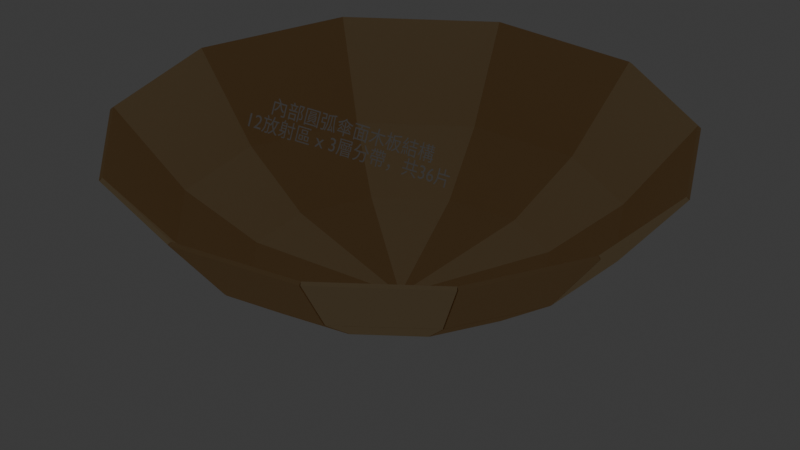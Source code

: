 # Source: blend.blend  (saved by Blender 5.2.44; exported with 4.5.12 LTS)
import bpy
from mathutils import Matrix  # noqa: F401  (used for matrix-valued properties, if any)

bpy.ops.wm.read_factory_settings(use_empty=True)
scene = bpy.context.scene
scene.name = 'Scene'

# ---- collections
col_collection = bpy.data.collections.new('Collection'); scene.collection.children.link(col_collection)

# ---- materials (node trees are filled in below, after node groups)
mat_panel_a = bpy.data.materials.new('panel_a')
mat_panel_a.diffuse_color = (0.78, 0.5, 0.24, 1.0)
mat_panel_a.roughness = 1.0
mat_panel_b = bpy.data.materials.new('panel_b')
mat_panel_b.diffuse_color = (0.92, 0.68, 0.38, 1.0)
mat_panel_b.roughness = 1.0
mat_seam = bpy.data.materials.new('seam')
mat_seam.diffuse_color = (0.08, 0.06, 0.04, 1.0)
mat_seam.roughness = 1.0

# ---- material node trees
mat_panel_a.use_nodes = True; mat_panel_a.node_tree.nodes.clear()
_N = mat_panel_a.node_tree.nodes; _L = mat_panel_a.node_tree.links
n0 = _N.new('ShaderNodeBsdfPrincipled'); n0.name = 'Principled BSDF'; n0.location = (0, 300)
n0.inputs[0].default_value = (0.78, 0.5, 0.24, 1.0)
n0.inputs[2].default_value = 1.0
n0.inputs[10].default_value = 0.005
n0.inputs[13].default_value = 0.0
n1 = _N.new('ShaderNodeOutputMaterial'); n1.name = 'Material Output'; n1.location = (280, 300)
_L.new(n0.outputs[0], n1.inputs[0])
n1.is_active_output = True
mat_panel_b.use_nodes = True; mat_panel_b.node_tree.nodes.clear()
_N = mat_panel_b.node_tree.nodes; _L = mat_panel_b.node_tree.links
n0 = _N.new('ShaderNodeBsdfPrincipled'); n0.name = 'Principled BSDF'; n0.location = (0, 300)
n0.inputs[0].default_value = (0.92, 0.68, 0.38, 1.0)
n0.inputs[2].default_value = 1.0
n0.inputs[10].default_value = 0.005
n0.inputs[13].default_value = 0.0
n1 = _N.new('ShaderNodeOutputMaterial'); n1.name = 'Material Output'; n1.location = (280, 300)
_L.new(n0.outputs[0], n1.inputs[0])
n1.is_active_output = True
mat_seam.use_nodes = True; mat_seam.node_tree.nodes.clear()
_N = mat_seam.node_tree.nodes; _L = mat_seam.node_tree.links
n0 = _N.new('ShaderNodeBsdfPrincipled'); n0.name = 'Principled BSDF'; n0.location = (0, 300)
n0.inputs[0].default_value = (0.08, 0.06, 0.04, 1.0)
n0.inputs[2].default_value = 1.0
n0.inputs[10].default_value = 0.005
n0.inputs[13].default_value = 0.0
n1 = _N.new('ShaderNodeOutputMaterial'); n1.name = 'Material Output'; n1.location = (280, 300)
_L.new(n0.outputs[0], n1.inputs[0])
n1.is_active_output = True

# ---- world
world_world = bpy.data.worlds.new('World'); scene.world = world_world
world_world.use_nodes = True; world_world.node_tree.nodes.clear()
_N = world_world.node_tree.nodes; _L = world_world.node_tree.links
n0 = _N.new('ShaderNodeOutputWorld'); n0.name = 'World Output'; n0.location = (200, 100)
n1 = _N.new('ShaderNodeBackground'); n1.name = 'Background'; n1.location = (-200, 100)
n1.inputs[0].default_value = (0.05088, 0.05088, 0.05088, 1.0)
_L.new(n1.outputs[0], n0.inputs[0])
n0.is_active_output = True
world_world.color = (0.05088, 0.05088, 0.05088)
world_world.sun_shadow_jitter_overblur = 0.0

# ---- cameras
cam_camera_001 = bpy.data.cameras.new('Camera.001')
cam_camera_001.type = 'ORTHO'
cam_camera_001.clip_end = 5000.0
cam_camera_001.ortho_scale = 162.8

# ---- lights
light_area = bpy.data.lights.new('Area', 'AREA')
light_area.energy = 650.0
light_area.size = 80.0
light_area.size_y = 1.0

# ---- meshes
me_umbrella_canopy_faceted_wood = bpy.data.meshes.new('umbrella_canopy_faceted_wood')
me_umbrella_canopy_faceted_wood.from_pydata([(-2.3e-05, -14.97, 69.98), (7.993, -8.314, 99.81), (-7.993, -8.314, 99.81), (-2.3e-05, -15.84, 70.22), (7.993, -9.18, 100.1), (-7.993, -9.18, 100.1), (0.004728, -14.97, 69.98), (-7.988, -8.314, 99.81), (-21.83, -8.314, 91.82), (-0.1174, -15.84, 70.19), (-8.11, -9.18, 100.0), (-21.95, -9.18, 92.03), (0.008206, -14.97, 69.98), (-21.83, -8.314, 91.82), (-29.82, -8.314, 77.98), (-0.2034, -15.84, 70.11), (-22.04, -9.18, 91.94), (-30.03, -9.18, 78.1), (0.009479, -14.97, 69.99), (-29.82, -8.314, 77.98), (-29.82, -8.314, 62.0), (-0.2349, -15.84, 69.99), (-30.07, -9.18, 77.98), (-30.07, -9.18, 62.0), (0.008206, -14.97, 69.99), (-29.82, -8.314, 62.0), (-21.83, -8.314, 48.16), (-0.2034, -15.84, 69.87), (-30.03, -9.18, 61.88), (-22.04, -9.18, 48.03), (0.004728, -14.97, 70.0), (-21.83, -8.314, 48.16), (-7.988, -8.314, 40.17), (-0.1174, -15.84, 69.78), (-21.95, -9.18, 47.95), (-8.11, -9.18, 39.95), (-2.3e-05, -14.97, 70.0), (-7.993, -8.314, 40.17), (7.993, -8.314, 40.17), (-2.3e-05, -15.84, 69.75), (-7.993, -9.18, 39.92), (7.993, -9.18, 39.92), (-0.004774, -14.97, 70.0), (7.988, -8.314, 40.17), (21.83, -8.314, 48.16), (0.1174, -15.84, 69.78), (8.11, -9.18, 39.95), (21.95, -9.18, 47.95), (-0.008252, -14.97, 69.99), (21.83, -8.314, 48.16), (29.82, -8.314, 62.0), (0.2033, -15.84, 69.87), (22.04, -9.18, 48.03), (30.03, -9.18, 61.88), (-0.009525, -14.97, 69.99), (29.82, -8.314, 62.0), (29.82, -8.314, 77.98), (0.2348, -15.84, 69.99), (30.06, -9.18, 62.0), (30.06, -9.18, 77.98), (-0.008252, -14.97, 69.98), (29.82, -8.314, 77.98), (21.83, -8.314, 91.82), (0.2033, -15.84, 70.11), (30.03, -9.18, 78.1), (22.04, -9.18, 91.94), (-0.004774, -14.97, 69.98), (21.83, -8.314, 91.82), (7.988, -8.314, 99.81), (0.1174, -15.84, 70.19), (21.95, -9.18, 92.03), (8.11, -9.18, 100.0), (7.993, -8.317, 99.8), (-7.993, -8.317, 99.8), (-11.99, 1.056, 114.7), (11.99, 1.056, 114.7), (7.993, -9.094, 100.3), (-7.993, -9.094, 100.3), (-11.99, 0.2795, 115.2), (11.99, 0.2795, 115.2), (-7.984, -8.317, 99.8), (-21.83, -8.317, 91.81), (-32.75, 1.056, 102.7), (-11.98, 1.056, 114.7), (-8.212, -9.094, 100.2), (-22.06, -9.094, 92.2), (-32.97, 0.2795, 103.1), (-12.21, 0.2795, 115.1), (-21.82, -8.317, 91.82), (-29.81, -8.317, 77.97), (-44.73, 1.056, 81.97), (-32.74, 1.056, 102.7), (-22.22, -9.094, 92.04), (-30.21, -9.094, 78.2), (-45.12, 0.2795, 82.2), (-33.13, 0.2795, 103.0), (-29.81, -8.317, 77.98), (-29.81, -8.317, 62.0), (-44.73, 1.056, 58.0), (-44.73, 1.056, 81.98), (-30.27, -9.094, 77.98), (-30.27, -9.094, 62.0), (-45.18, 0.2795, 58.0), (-45.18, 0.2795, 81.98), (-29.81, -8.317, 62.0), (-21.82, -8.317, 48.16), (-32.74, 1.056, 37.24), (-44.73, 1.056, 58.01), (-30.21, -9.094, 61.78), (-22.22, -9.094, 47.93), (-33.13, 0.2795, 37.01), (-45.12, 0.2795, 57.78), (-21.83, -8.317, 48.17), (-7.984, -8.317, 40.17), (-11.98, 1.056, 25.26), (-32.75, 1.056, 37.25), (-22.06, -9.094, 47.77), (-8.212, -9.094, 39.78), (-12.21, 0.2795, 24.86), (-32.97, 0.2795, 36.85), (-7.993, -8.317, 40.18), (7.993, -8.317, 40.18), (11.99, 1.056, 25.26), (-11.99, 1.056, 25.26), (-7.993, -9.094, 39.72), (7.993, -9.094, 39.72), (11.99, 0.2795, 24.81), (-11.99, 0.2795, 24.81), (7.984, -8.317, 40.17), (21.83, -8.317, 48.17), (32.75, 1.056, 37.25), (11.98, 1.056, 25.26), (8.212, -9.094, 39.78), (22.06, -9.094, 47.77), (32.97, 0.2795, 36.85), (12.21, 0.2795, 24.86), (21.82, -8.317, 48.16), (29.81, -8.317, 62.0), (44.73, 1.056, 58.01), (32.74, 1.056, 37.24), (22.22, -9.094, 47.93), (30.21, -9.094, 61.78), (45.12, 0.2795, 57.78), (33.13, 0.2795, 37.01), (29.81, -8.317, 62.0), (29.81, -8.317, 77.98), (44.73, 1.056, 81.98), (44.73, 1.056, 58.0), (30.27, -9.094, 62.0), (30.27, -9.094, 77.98), (45.18, 0.2795, 81.98), (45.18, 0.2795, 58.0), (29.81, -8.317, 77.97), (21.82, -8.317, 91.82), (32.74, 1.056, 102.7), (44.73, 1.056, 81.97), (30.21, -9.094, 78.2), (22.22, -9.094, 92.04), (33.13, 0.2795, 103.0), (45.12, 0.2795, 82.2), (21.83, -8.317, 91.81), (7.984, -8.317, 99.8), (11.98, 1.056, 114.7), (32.75, 1.056, 102.7), (22.06, -9.094, 92.2), (8.212, -9.094, 100.2), (12.21, 0.2795, 115.1), (32.97, 0.2795, 103.1), (11.99, 1.05, 114.7), (-11.99, 1.05, 114.7), (-15.99, 17.52, 129.6), (15.99, 17.52, 129.6), (11.99, 0.4232, 115.4), (-11.99, 0.4232, 115.4), (-15.99, 16.89, 130.3), (15.99, 16.89, 130.3), (-11.98, 1.05, 114.7), (-32.74, 1.05, 102.7), (-43.66, 17.52, 113.6), (-15.97, 17.52, 129.6), (-12.3, 0.4232, 115.3), (-33.07, 0.4232, 103.3), (-43.98, 16.89, 114.2), (-16.3, 16.89, 130.2), (-32.73, 1.05, 102.7), (-44.72, 1.05, 81.96), (-59.64, 17.52, 85.96), (-43.65, 17.52, 113.6), (-33.29, 0.4232, 103.1), (-45.28, 0.4232, 82.29), (-60.2, 16.89, 86.28), (-44.21, 16.89, 114.0), (-44.72, 1.05, 81.98), (-44.72, 1.05, 58.0), (-59.64, 17.52, 54.0), (-59.64, 17.52, 85.97), (-45.37, 0.4232, 81.98), (-45.37, 0.4232, 58.0), (-60.28, 16.89, 54.0), (-60.28, 16.89, 85.97), (-44.72, 1.05, 58.01), (-32.73, 1.05, 37.24), (-43.65, 17.52, 26.33), (-59.64, 17.52, 54.01), (-45.28, 0.4232, 57.69), (-33.29, 0.4232, 36.92), (-44.21, 16.89, 26.0), (-60.2, 16.89, 53.69), (-32.74, 1.05, 37.25), (-11.98, 1.05, 25.26), (-15.97, 17.52, 10.35), (-43.66, 17.52, 26.34), (-33.07, 0.4232, 36.69), (-12.3, 0.4232, 24.71), (-16.3, 16.89, 9.79), (-43.98, 16.89, 25.78), (-11.99, 1.05, 25.27), (11.99, 1.05, 25.27), (15.99, 17.52, 10.35), (-15.99, 17.52, 10.35), (-11.99, 0.4232, 24.62), (11.99, 0.4232, 24.62), (15.99, 16.89, 9.707), (-15.99, 16.89, 9.707), (11.98, 1.05, 25.26), (32.74, 1.05, 37.25), (43.66, 17.52, 26.34), (15.97, 17.52, 10.35), (12.3, 0.4232, 24.71), (33.07, 0.4232, 36.69), (43.98, 16.89, 25.78), (16.3, 16.89, 9.79), (32.73, 1.05, 37.24), (44.72, 1.05, 58.01), (59.64, 17.52, 54.01), (43.65, 17.52, 26.33), (33.29, 0.4232, 36.92), (45.28, 0.4232, 57.69), (60.2, 16.89, 53.69), (44.21, 16.89, 26.0), (44.72, 1.05, 58.0), (44.72, 1.05, 81.98), (59.64, 17.52, 85.97), (59.64, 17.52, 54.0), (45.37, 0.4232, 58.0), (45.37, 0.4232, 81.98), (60.28, 16.89, 85.97), (60.28, 16.89, 54.0), (44.72, 1.05, 81.96), (32.73, 1.05, 102.7), (43.65, 17.52, 113.6), (59.64, 17.52, 85.96), (45.28, 0.4232, 82.29), (33.29, 0.4232, 103.1), (44.21, 16.89, 114.0), (60.2, 16.89, 86.28), (32.74, 1.05, 102.7), (11.98, 1.05, 114.7), (15.97, 17.52, 129.6), (43.66, 17.52, 113.6), (33.07, 0.4232, 103.3), (12.3, 0.4232, 115.3), (16.3, 16.89, 130.2), (43.98, 16.89, 114.2), (7.993, -8.348, 99.82), (-2.3e-05, -15.01, 69.99), (7.993, -8.348, 99.82), (-7.993, -8.348, 99.82), (-2.3e-05, -15.01, 69.99), (-7.993, -8.348, 99.82), (-7.993, -8.348, 99.82), (-21.84, -8.348, 91.83), (-2.3e-05, -15.01, 69.99), (-21.84, -8.348, 91.83), (-21.84, -8.348, 91.83), (-29.83, -8.348, 77.98), (-2.3e-05, -15.01, 69.99), (-29.83, -8.348, 77.98), (-29.83, -8.348, 77.98), (-29.83, -8.348, 62.0), (-2.3e-05, -15.01, 69.99), (-29.83, -8.348, 62.0), (-29.83, -8.348, 62.0), (-21.84, -8.348, 48.15), (-2.3e-05, -15.01, 69.99), (-21.84, -8.348, 48.15), (-21.84, -8.348, 48.15), (-7.993, -8.348, 40.16), (-2.3e-05, -15.01, 69.99), (-7.993, -8.348, 40.16), (-7.993, -8.348, 40.16), (7.993, -8.348, 40.16), (-2.3e-05, -15.01, 69.99), (7.993, -8.348, 40.16), (7.993, -8.348, 40.16), (21.84, -8.348, 48.15), (-2.3e-05, -15.01, 69.99), (21.84, -8.348, 48.15), (21.84, -8.348, 48.15), (29.83, -8.348, 62.0), (-2.3e-05, -15.01, 69.99), (29.83, -8.348, 62.0), (29.83, -8.348, 62.0), (29.83, -8.348, 77.98), (-2.3e-05, -15.01, 69.99), (29.83, -8.348, 77.98), (29.83, -8.348, 77.98), (21.84, -8.348, 91.83), (-2.3e-05, -15.01, 69.99), (21.84, -8.348, 91.83), (21.84, -8.348, 91.83), (7.993, -8.348, 99.82), (-11.99, 1.026, 114.7), (-7.993, -8.348, 99.82), (11.99, 1.026, 114.7), (-11.99, 1.026, 114.7), (7.993, -8.348, 99.82), (11.99, 1.026, 114.7), (-32.76, 1.026, 102.7), (-21.84, -8.348, 91.83), (-11.99, 1.026, 114.7), (-32.76, 1.026, 102.7), (-44.75, 1.026, 81.98), (-29.83, -8.348, 77.98), (-32.76, 1.026, 102.7), (-44.75, 1.026, 81.98), (-44.75, 1.026, 58.0), (-29.83, -8.348, 62.0), (-44.75, 1.026, 81.98), (-44.75, 1.026, 58.0), (-32.76, 1.026, 37.23), (-21.84, -8.348, 48.15), (-44.75, 1.026, 58.0), (-32.76, 1.026, 37.23), (-11.99, 1.026, 25.24), (-7.993, -8.348, 40.16), (-32.76, 1.026, 37.23), (-11.99, 1.026, 25.24), (11.99, 1.026, 25.24), (7.993, -8.348, 40.16), (-11.99, 1.026, 25.24), (11.99, 1.026, 25.24), (32.76, 1.026, 37.23), (21.84, -8.348, 48.15), (11.99, 1.026, 25.24), (32.76, 1.026, 37.23), (44.75, 1.026, 58.0), (29.83, -8.348, 62.0), (32.76, 1.026, 37.23), (44.75, 1.026, 58.0), (44.75, 1.026, 81.98), (29.83, -8.348, 77.98), (44.75, 1.026, 58.0), (44.75, 1.026, 81.98), (32.76, 1.026, 102.7), (21.84, -8.348, 91.83), (44.75, 1.026, 81.98), (32.76, 1.026, 102.7), (32.76, 1.026, 102.7), (11.99, 1.026, 114.7), (-15.99, 17.49, 129.6), (-11.99, 1.026, 114.7), (-15.99, 17.49, 129.6), (15.99, 17.49, 129.6), (11.99, 1.026, 114.7), (15.99, 17.49, 129.6), (-43.67, 17.49, 113.7), (-32.76, 1.026, 102.7), (-43.67, 17.49, 113.7), (-15.99, 17.49, 129.6), (-59.66, 17.49, 85.97), (-44.75, 1.026, 81.98), (-59.66, 17.49, 85.97), (-43.67, 17.49, 113.7), (-59.66, 17.49, 54.0), (-44.75, 1.026, 58.0), (-59.66, 17.49, 54.0), (-59.66, 17.49, 85.97), (-43.67, 17.49, 26.31), (-32.76, 1.026, 37.23), (-43.67, 17.49, 26.31), (-59.66, 17.49, 54.0), (-15.99, 17.49, 10.33), (-11.99, 1.026, 25.24), (-15.99, 17.49, 10.33), (-43.67, 17.49, 26.31), (15.99, 17.49, 10.33), (11.99, 1.026, 25.24), (15.99, 17.49, 10.33), (-15.99, 17.49, 10.33), (43.67, 17.49, 26.31), (32.76, 1.026, 37.23), (43.67, 17.49, 26.31), (15.99, 17.49, 10.33), (59.66, 17.49, 54.0), (44.75, 1.026, 58.0), (59.66, 17.49, 54.0), (43.67, 17.49, 26.31), (59.66, 17.49, 85.97), (44.75, 1.026, 81.98), (59.66, 17.49, 85.97), (59.66, 17.49, 54.0), (43.67, 17.49, 113.7), (32.76, 1.026, 102.7), (43.67, 17.49, 113.7), (59.66, 17.49, 85.97), (15.99, 17.49, 129.6), (43.67, 17.49, 113.7)], [(264, 265), (266, 267), (268, 269), (270, 271), (272, 273), (274, 275), (276, 277), (278, 279), (280, 281), (282, 283), (284, 285), (286, 287), (288, 289), (290, 291), (292, 293), (294, 295), (296, 297), (298, 299), (300, 301), (302, 303), (304, 305), (306, 307), (308, 309), (310, 311), (312, 313), (314, 315), (316, 317), (318, 319), (320, 321), (322, 323), (324, 325), (326, 327), (328, 329), (330, 331), (332, 333), (334, 335), (336, 337), (338, 339), (340, 341), (342, 343), (344, 345), (346, 347), (348, 349), (350, 351), (352, 353), (354, 355), (356, 357), (358, 359), (360, 361), (362, 363), (364, 365), (366, 367), (368, 369), (370, 371), (372, 373), (374, 375), (376, 377), (378, 379), (380, 381), (382, 383), (384, 385), (386, 387), (388, 389), (390, 391), (392, 393), (394, 395), (396, 397), (398, 399), (400, 401), (402, 403), (404, 405), (406, 407)], [(0, 1, 2), (5, 4, 3), (0, 1, 4, 3), (1, 2, 5, 4), (2, 0, 3, 5), (6, 7, 8), (11, 10, 9), (6, 7, 10, 9), (7, 8, 11, 10), (8, 6, 9, 11), (12, 13, 14), (17, 16, 15), (12, 13, 16, 15), (13, 14, 17, 16), (14, 12, 15, 17), (18, 19, 20), (23, 22, 21), (18, 19, 22, 21), (19, 20, 23, 22), (20, 18, 21, 23), (24, 25, 26), (29, 28, 27), (24, 25, 28, 27), (25, 26, 29, 28), (26, 24, 27, 29), (30, 31, 32), (35, 34, 33), (30, 31, 34, 33), (31, 32, 35, 34), (32, 30, 33, 35), (36, 37, 38), (41, 40, 39), (36, 37, 40, 39), (37, 38, 41, 40), (38, 36, 39, 41), (42, 43, 44), (47, 46, 45), (42, 43, 46, 45), (43, 44, 47, 46), (44, 42, 45, 47), (48, 49, 50), (53, 52, 51), (48, 49, 52, 51), (49, 50, 53, 52), (50, 48, 51, 53), (54, 55, 56), (59, 58, 57), (54, 55, 58, 57), (55, 56, 59, 58), (56, 54, 57, 59), (60, 61, 62), (65, 64, 63), (60, 61, 64, 63), (61, 62, 65, 64), (62, 60, 63, 65), (66, 67, 68), (71, 70, 69), (66, 67, 70, 69), (67, 68, 71, 70), (68, 66, 69, 71), (72, 73, 74, 75), (79, 78, 77, 76), (72, 73, 77, 76), (73, 74, 78, 77), (74, 75, 79, 78), (75, 72, 76, 79), (80, 81, 82, 83), (87, 86, 85, 84), (80, 81, 85, 84), (81, 82, 86, 85), (82, 83, 87, 86), (83, 80, 84, 87), (88, 89, 90, 91), (95, 94, 93, 92), (88, 89, 93, 92), (89, 90, 94, 93), (90, 91, 95, 94), (91, 88, 92, 95), (96, 97, 98, 99), (103, 102, 101, 100), (96, 97, 101, 100), (97, 98, 102, 101), (98, 99, 103, 102), (99, 96, 100, 103), (104, 105, 106, 107), (111, 110, 109, 108), (104, 105, 109, 108), (105, 106, 110, 109), (106, 107, 111, 110), (107, 104, 108, 111), (112, 113, 114, 115), (119, 118, 117, 116), (112, 113, 117, 116), (113, 114, 118, 117), (114, 115, 119, 118), (115, 112, 116, 119), (120, 121, 122, 123), (127, 126, 125, 124), (120, 121, 125, 124), (121, 122, 126, 125), (122, 123, 127, 126), (123, 120, 124, 127), (128, 129, 130, 131), (135, 134, 133, 132), (128, 129, 133, 132), (129, 130, 134, 133), (130, 131, 135, 134), (131, 128, 132, 135), (136, 137, 138, 139), (143, 142, 141, 140), (136, 137, 141, 140), (137, 138, 142, 141), (138, 139, 143, 142), (139, 136, 140, 143), (144, 145, 146, 147), (151, 150, 149, 148), (144, 145, 149, 148), (145, 146, 150, 149), (146, 147, 151, 150), (147, 144, 148, 151), (152, 153, 154, 155), (159, 158, 157, 156), (152, 153, 157, 156), (153, 154, 158, 157), (154, 155, 159, 158), (155, 152, 156, 159), (160, 161, 162, 163), (167, 166, 165, 164), (160, 161, 165, 164), (161, 162, 166, 165), (162, 163, 167, 166), (163, 160, 164, 167), (168, 169, 170, 171), (175, 174, 173, 172), (168, 169, 173, 172), (169, 170, 174, 173), (170, 171, 175, 174), (171, 168, 172, 175), (176, 177, 178, 179), (183, 182, 181, 180), (176, 177, 181, 180), (177, 178, 182, 181), (178, 179, 183, 182), (179, 176, 180, 183), (184, 185, 186, 187), (191, 190, 189, 188), (184, 185, 189, 188), (185, 186, 190, 189), (186, 187, 191, 190), (187, 184, 188, 191), (192, 193, 194, 195), (199, 198, 197, 196), (192, 193, 197, 196), (193, 194, 198, 197), (194, 195, 199, 198), (195, 192, 196, 199), (200, 201, 202, 203), (207, 206, 205, 204), (200, 201, 205, 204), (201, 202, 206, 205), (202, 203, 207, 206), (203, 200, 204, 207), (208, 209, 210, 211), (215, 214, 213, 212), (208, 209, 213, 212), (209, 210, 214, 213), (210, 211, 215, 214), (211, 208, 212, 215), (216, 217, 218, 219), (223, 222, 221, 220), (216, 217, 221, 220), (217, 218, 222, 221), (218, 219, 223, 222), (219, 216, 220, 223), (224, 225, 226, 227), (231, 230, 229, 228), (224, 225, 229, 228), (225, 226, 230, 229), (226, 227, 231, 230), (227, 224, 228, 231), (232, 233, 234, 235), (239, 238, 237, 236), (232, 233, 237, 236), (233, 234, 238, 237), (234, 235, 239, 238), (235, 232, 236, 239), (240, 241, 242, 243), (247, 246, 245, 244), (240, 241, 245, 244), (241, 242, 246, 245), (242, 243, 247, 246), (243, 240, 244, 247), (248, 249, 250, 251), (255, 254, 253, 252), (248, 249, 253, 252), (249, 250, 254, 253), (250, 251, 255, 254), (251, 248, 252, 255), (256, 257, 258, 259), (263, 262, 261, 260), (256, 257, 261, 260), (257, 258, 262, 261), (258, 259, 263, 262), (259, 256, 260, 263)])
me_umbrella_canopy_faceted_wood.polygons.foreach_set('material_index', [0, 0, 0, 0, 0, 1, 1, 1, 1, 1, 0, 0, 0, 0, 0, 1, 1, 1, 1, 1, 0, 0, 0, 0, 0, 1, 1, 1, 1, 1, 0, 0, 0, 0, 0, 1, 1, 1, 1, 1, 0, 0, 0, 0, 0, 1, 1, 1, 1, 1, 0, 0, 0, 0, 0, 1, 1, 1, 1, 1, 0, 0, 0, 0, 0, 0, 1, 1, 1, 1, 1, 1, 0, 0, 0, 0, 0, 0, 1, 1, 1, 1, 1, 1, 0, 0, 0, 0, 0, 0, 1, 1, 1, 1, 1, 1, 0, 0, 0, 0, 0, 0, 1, 1, 1, 1, 1, 1, 0, 0, 0, 0, 0, 0, 1, 1, 1, 1, 1, 1, 0, 0, 0, 0, 0, 0, 1, 1, 1, 1, 1, 1, 0, 0, 0, 0, 0, 0, 1, 1, 1, 1, 1, 1, 0, 0, 0, 0, 0, 0, 1, 1, 1, 1, 1, 1, 0, 0, 0, 0, 0, 0, 1, 1, 1, 1, 1, 1, 0, 0, 0, 0, 0, 0, 1, 1, 1, 1, 1, 1, 0, 0, 0, 0, 0, 0, 1, 1, 1, 1, 1, 1, 0, 0, 0, 0, 0, 0, 1, 1, 1, 1, 1, 1])
me_umbrella_canopy_faceted_wood.materials.append(mat_panel_a)
me_umbrella_canopy_faceted_wood.materials.append(mat_panel_b)
me_umbrella_canopy_faceted_wood.materials.append(mat_seam)
me_umbrella_canopy_faceted_wood.update()

# ---- curves / text
txt_text = bpy.data.curves.new('Text', 'FONT')
txt_text.dimensions = '2D'
txt_text.body = '內部圓弧傘面木板結構\n12放射區 x 3層分帶，共36片'
txt_text.align_x = 'CENTER'
txt_text.align_y = 'CENTER'
txt_text.size = 4.0

# ---- objects
ob_umbrella_canopy_faceted_wood = bpy.data.objects.new('umbrella_canopy_faceted_wood', me_umbrella_canopy_faceted_wood)
ob_umbrella_canopy_area_light = bpy.data.objects.new('Umbrella_Canopy_Area_Light', light_area)
ob_umbrella_canopy_camera = bpy.data.objects.new('Umbrella_Canopy_Camera', cam_camera_001)
ob_title = bpy.data.objects.new('Title', txt_text)

# ---- transforms, parenting, visibility, modifiers, constraints
ob_umbrella_canopy_faceted_wood.location = (0.0, 0.0, 0.0)
ob_umbrella_canopy_faceted_wood.rotation_euler = (1.571, -0.0, 0.0)
ob_umbrella_canopy_area_light.location = (-2.48e-05, -180.0, 130.8)
ob_umbrella_canopy_camera.location = (105.0, -225.0, 95.84)
ob_umbrella_canopy_camera.rotation_euler = (1.101, 3.152e-08, 0.5954)
ob_title.location = (-2.48e-05, -87.99, 27.52)
ob_title.rotation_euler = (1.134, 0.0, 0.0)

# ---- collection membership
col_collection.objects.link(ob_umbrella_canopy_faceted_wood)
col_collection.objects.link(ob_umbrella_canopy_area_light)
col_collection.objects.link(ob_umbrella_canopy_camera)
col_collection.objects.link(ob_title)

# ---- scene / render settings (as saved in the file)
scene.camera = ob_umbrella_canopy_camera
scene.frame_start = 1; scene.frame_end = 250; scene.frame_set(1)
scene.render.engine = 'BLENDER_EEVEE_NEXT'
scene.render.bake_bias = 0.0
scene.render.bake_samples = 0
scene.render.compositor_device = 'GPU'
scene.eevee.use_volume_custom_range = False
scene.eevee.fast_gi_thickness_near = 0.1
scene.eevee.fast_gi_thickness_far = 0.0
scene.eevee.ray_tracing_options.screen_trace_thickness = 0.1
bpy.context.view_layer.update()
